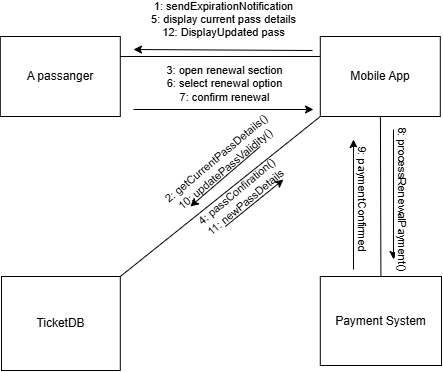

The diagram above was exported from draw.io. Its source (the exported page's mxGraphModel, read from the mxfile embedded in the PNG):
<mxGraphModel dx="549" dy="1106" grid="1" gridSize="10" guides="1" tooltips="1" connect="1" arrows="1" fold="1" page="0" pageScale="1" pageWidth="850" pageHeight="1100" background="#ffffff" math="0" shadow="0">
  <root>
    <mxCell id="0" />
    <mxCell id="1" parent="0" />
    <mxCell id="R2ge-gAKE0Z35Cgxa0_1-1" value="A passanger" style="rounded=0;whiteSpace=wrap;html=1;" vertex="1" parent="1">
      <mxGeometry x="86.79998779296875" y="-33" width="120" height="80" as="geometry" />
    </mxCell>
    <mxCell id="R2ge-gAKE0Z35Cgxa0_1-2" style="edgeStyle=orthogonalEdgeStyle;rounded=0;orthogonalLoop=1;jettySize=auto;html=1;entryX=1;entryY=0.5;entryDx=0;entryDy=0;endArrow=none;startFill=0;" edge="1" parent="1">
      <mxGeometry relative="1" as="geometry">
        <mxPoint x="406.79998779296875" y="-13" as="sourcePoint" />
        <mxPoint x="206.79998779296875" y="-13" as="targetPoint" />
      </mxGeometry>
    </mxCell>
    <mxCell id="R2ge-gAKE0Z35Cgxa0_1-3" style="rounded=0;orthogonalLoop=1;jettySize=auto;html=1;exitX=0;exitY=1;exitDx=0;exitDy=0;entryX=1;entryY=0;entryDx=0;entryDy=0;endArrow=none;startFill=0;" edge="1" parent="1" source="R2ge-gAKE0Z35Cgxa0_1-4" target="R2ge-gAKE0Z35Cgxa0_1-7">
      <mxGeometry relative="1" as="geometry" />
    </mxCell>
    <mxCell id="R2ge-gAKE0Z35Cgxa0_1-25" style="edgeStyle=none;curved=1;rounded=0;orthogonalLoop=1;jettySize=auto;html=1;entryX=0.5;entryY=0;entryDx=0;entryDy=0;fontSize=12;startSize=8;endSize=8;endArrow=none;startFill=0;" edge="1" parent="1" source="R2ge-gAKE0Z35Cgxa0_1-4" target="R2ge-gAKE0Z35Cgxa0_1-8">
      <mxGeometry relative="1" as="geometry" />
    </mxCell>
    <mxCell id="R2ge-gAKE0Z35Cgxa0_1-4" value="Mobile App" style="rounded=0;whiteSpace=wrap;html=1;" vertex="1" parent="1">
      <mxGeometry x="406.79998779296875" y="-33" width="120" height="80" as="geometry" />
    </mxCell>
    <mxCell id="R2ge-gAKE0Z35Cgxa0_1-7" value="TicketDB" style="rounded=0;whiteSpace=wrap;html=1;" vertex="1" parent="1">
      <mxGeometry x="88" y="207" width="118.8" height="94" as="geometry" />
    </mxCell>
    <mxCell id="R2ge-gAKE0Z35Cgxa0_1-8" value="Payment System" style="rounded=0;whiteSpace=wrap;html=1;" vertex="1" parent="1">
      <mxGeometry x="406.8" y="207" width="121.2" height="89" as="geometry" />
    </mxCell>
    <mxCell id="R2ge-gAKE0Z35Cgxa0_1-11" value="" style="endArrow=none;html=1;rounded=0;startFill=1;startArrow=classic;" edge="1" parent="1">
      <mxGeometry width="50" height="50" relative="1" as="geometry">
        <mxPoint x="276.79998779296875" y="137" as="sourcePoint" />
        <mxPoint x="346.79998779296875" y="77" as="targetPoint" />
      </mxGeometry>
    </mxCell>
    <mxCell id="R2ge-gAKE0Z35Cgxa0_1-12" value="&lt;div&gt;2: getCurrentPassDetails()&lt;/div&gt;&lt;div&gt;10: updatePassValidity()&lt;/div&gt;" style="edgeLabel;html=1;align=center;verticalAlign=middle;resizable=0;points=[];rotation=-40;labelBackgroundColor=none;" vertex="1" connectable="0" parent="R2ge-gAKE0Z35Cgxa0_1-11">
      <mxGeometry x="0.22" y="1" relative="1" as="geometry">
        <mxPoint x="-13" y="-5" as="offset" />
      </mxGeometry>
    </mxCell>
    <mxCell id="R2ge-gAKE0Z35Cgxa0_1-13" value="" style="endArrow=classic;html=1;rounded=0;startFill=0;startArrow=none;endFill=1;" edge="1" parent="1">
      <mxGeometry width="50" height="50" relative="1" as="geometry">
        <mxPoint x="311.79998779296875" y="157" as="sourcePoint" />
        <mxPoint x="370" y="110" as="targetPoint" />
      </mxGeometry>
    </mxCell>
    <mxCell id="R2ge-gAKE0Z35Cgxa0_1-14" value="4: passConfiration()&lt;div&gt;11: newPassDetails&lt;/div&gt;" style="edgeLabel;html=1;align=center;verticalAlign=middle;resizable=0;points=[];rotation=-40;labelBackgroundColor=none;" vertex="1" connectable="0" parent="R2ge-gAKE0Z35Cgxa0_1-13">
      <mxGeometry x="0.22" y="1" relative="1" as="geometry">
        <mxPoint x="-20" y="1" as="offset" />
      </mxGeometry>
    </mxCell>
    <mxCell id="R2ge-gAKE0Z35Cgxa0_1-19" value="" style="endArrow=none;html=1;rounded=0;startFill=1;startArrow=classic;endFill=1;labelBackgroundColor=none;" edge="1" parent="1">
      <mxGeometry width="50" height="50" relative="1" as="geometry">
        <mxPoint x="220" y="-20" as="sourcePoint" />
        <mxPoint x="399" y="-19" as="targetPoint" />
      </mxGeometry>
    </mxCell>
    <mxCell id="R2ge-gAKE0Z35Cgxa0_1-20" value="1: sendExpirationNotification&lt;div&gt;5: display current pass details&lt;/div&gt;&lt;div&gt;12: DisplayUpdated pass&lt;/div&gt;" style="edgeLabel;html=1;align=center;verticalAlign=middle;resizable=0;points=[];rotation=0;labelBackgroundColor=none;" vertex="1" connectable="0" parent="R2ge-gAKE0Z35Cgxa0_1-19">
      <mxGeometry x="0.22" y="1" relative="1" as="geometry">
        <mxPoint x="-20" y="-30" as="offset" />
      </mxGeometry>
    </mxCell>
    <mxCell id="R2ge-gAKE0Z35Cgxa0_1-21" value="" style="endArrow=none;html=1;rounded=0;startArrow=classic;startFill=1;endFill=1;" edge="1" parent="1">
      <mxGeometry width="50" height="50" relative="1" as="geometry">
        <mxPoint x="400" y="40" as="sourcePoint" />
        <mxPoint x="220" y="40" as="targetPoint" />
      </mxGeometry>
    </mxCell>
    <mxCell id="R2ge-gAKE0Z35Cgxa0_1-22" value="3: open renewal section&lt;div&gt;6: select renewal option&lt;/div&gt;&lt;div&gt;7: confirm renewal&lt;/div&gt;&lt;div&gt;&lt;br&gt;&lt;/div&gt;" style="edgeLabel;html=1;align=center;verticalAlign=middle;resizable=0;points=[];labelBackgroundColor=none;" vertex="1" connectable="0" parent="R2ge-gAKE0Z35Cgxa0_1-21">
      <mxGeometry x="-0.0061" y="-1" relative="1" as="geometry">
        <mxPoint y="-19" as="offset" />
      </mxGeometry>
    </mxCell>
    <mxCell id="R2ge-gAKE0Z35Cgxa0_1-27" value="" style="endArrow=none;html=1;rounded=0;startArrow=classic;startFill=1;labelBackgroundColor=none;" edge="1" parent="1">
      <mxGeometry width="50" height="50" relative="1" as="geometry">
        <mxPoint x="440" y="70" as="sourcePoint" />
        <mxPoint x="440" y="200" as="targetPoint" />
      </mxGeometry>
    </mxCell>
    <mxCell id="R2ge-gAKE0Z35Cgxa0_1-28" value="9: paymentConfirmed" style="edgeLabel;html=1;align=center;verticalAlign=middle;resizable=0;points=[];rotation=90;" vertex="1" connectable="0" parent="R2ge-gAKE0Z35Cgxa0_1-27">
      <mxGeometry x="-0.0821" relative="1" as="geometry">
        <mxPoint x="10" as="offset" />
      </mxGeometry>
    </mxCell>
    <mxCell id="R2ge-gAKE0Z35Cgxa0_1-29" value="" style="endArrow=classic;html=1;rounded=0;startArrow=none;startFill=0;labelBackgroundColor=none;endFill=1;" edge="1" parent="1">
      <mxGeometry width="50" height="50" relative="1" as="geometry">
        <mxPoint x="480" y="60" as="sourcePoint" />
        <mxPoint x="480" y="190" as="targetPoint" />
      </mxGeometry>
    </mxCell>
    <mxCell id="R2ge-gAKE0Z35Cgxa0_1-30" value="8: processRenewalPayment()" style="edgeLabel;html=1;align=center;verticalAlign=middle;resizable=0;points=[];rotation=90;" vertex="1" connectable="0" parent="R2ge-gAKE0Z35Cgxa0_1-29">
      <mxGeometry x="-0.0821" relative="1" as="geometry">
        <mxPoint x="10" y="10" as="offset" />
      </mxGeometry>
    </mxCell>
  </root>
</mxGraphModel>